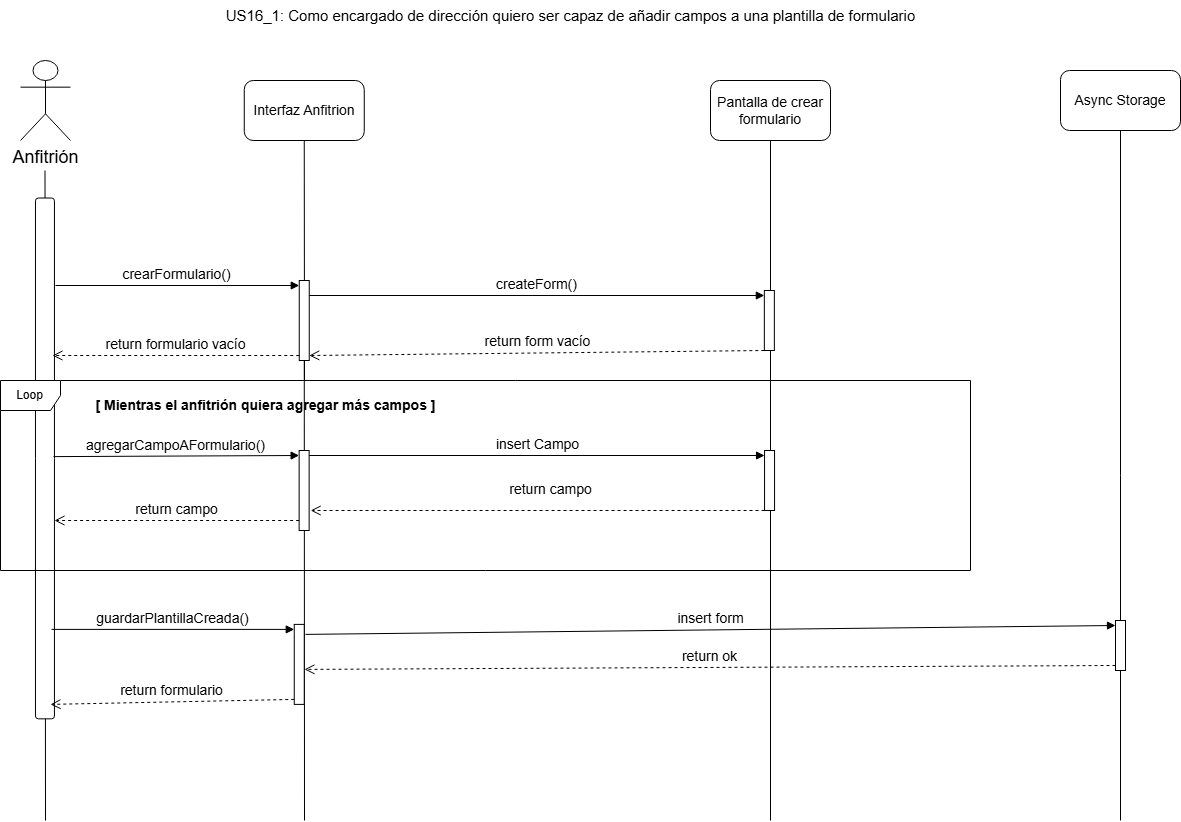

The diagram above was exported from draw.io. Its source (the exported page's mxGraphModel, read from the mxfile embedded in the PNG):
<mxGraphModel dx="1518" dy="2993" grid="1" gridSize="10" guides="1" tooltips="1" connect="1" arrows="1" fold="1" page="1" pageScale="1" pageWidth="827" pageHeight="1169" math="0" shadow="0">
  <root>
    <mxCell id="0" />
    <mxCell id="1" parent="0" />
    <mxCell id="nCxLG1d1VlXPXzw9NWho-1" value="&lt;font style=&quot;font-size: 15px;&quot;&gt;US16_1: Como encargado de dirección quiero ser capaz de añadir campos a una plantilla de formulario&lt;/font&gt;" style="text;html=1;align=center;verticalAlign=middle;resizable=0;points=[];autosize=1;strokeColor=none;fillColor=none;" parent="1" vertex="1">
      <mxGeometry x="215" y="-1740" width="710" height="30" as="geometry" />
    </mxCell>
    <mxCell id="nCxLG1d1VlXPXzw9NWho-2" value="&lt;font style=&quot;font-size: 14px;&quot;&gt;Interfaz Anfitrion&lt;/font&gt;" style="rounded=1;whiteSpace=wrap;html=1;" parent="1" vertex="1">
      <mxGeometry x="243.75" y="-1660" width="120" height="60" as="geometry" />
    </mxCell>
    <mxCell id="nCxLG1d1VlXPXzw9NWho-3" value="" style="endArrow=none;html=1;rounded=0;entryX=0.5;entryY=1;entryDx=0;entryDy=0;" parent="1" target="nCxLG1d1VlXPXzw9NWho-2" edge="1">
      <mxGeometry width="50" height="50" relative="1" as="geometry">
        <mxPoint x="304" y="-1360" as="sourcePoint" />
        <mxPoint x="493.75" y="-1320" as="targetPoint" />
      </mxGeometry>
    </mxCell>
    <mxCell id="nCxLG1d1VlXPXzw9NWho-4" value="&lt;font style=&quot;font-size: 18px;&quot;&gt;Anfitrión&lt;/font&gt;" style="shape=umlActor;verticalLabelPosition=bottom;verticalAlign=top;html=1;outlineConnect=0;" parent="1" vertex="1">
      <mxGeometry x="20" y="-1680" width="50" height="80" as="geometry" />
    </mxCell>
    <mxCell id="nCxLG1d1VlXPXzw9NWho-5" value="" style="endArrow=none;html=1;rounded=0;entryX=0.5;entryY=1;entryDx=0;entryDy=0;" parent="1" edge="1">
      <mxGeometry width="50" height="50" relative="1" as="geometry">
        <mxPoint x="45" y="-920" as="sourcePoint" />
        <mxPoint x="44.5" y="-1570" as="targetPoint" />
      </mxGeometry>
    </mxCell>
    <mxCell id="nCxLG1d1VlXPXzw9NWho-6" value="" style="rounded=1;whiteSpace=wrap;html=1;rotation=90;" parent="1" vertex="1">
      <mxGeometry x="-215.93" y="-1291.55" width="520.81" height="18.97" as="geometry" />
    </mxCell>
    <mxCell id="nCxLG1d1VlXPXzw9NWho-7" value="" style="endArrow=none;html=1;rounded=0;" parent="1" edge="1">
      <mxGeometry width="50" height="50" relative="1" as="geometry">
        <mxPoint x="303.75" y="-1410" as="sourcePoint" />
        <mxPoint x="304" y="-920" as="targetPoint" />
      </mxGeometry>
    </mxCell>
    <mxCell id="nCxLG1d1VlXPXzw9NWho-8" value="&lt;span style=&quot;font-size: 14px;&quot;&gt;Async Storage&lt;/span&gt;" style="rounded=1;whiteSpace=wrap;html=1;" parent="1" vertex="1">
      <mxGeometry x="1060" y="-1670" width="120" height="60" as="geometry" />
    </mxCell>
    <mxCell id="nCxLG1d1VlXPXzw9NWho-9" value="" style="endArrow=none;html=1;rounded=0;entryX=0.5;entryY=1;entryDx=0;entryDy=0;" parent="1" target="nCxLG1d1VlXPXzw9NWho-8" edge="1">
      <mxGeometry width="50" height="50" relative="1" as="geometry">
        <mxPoint x="1120" y="-920" as="sourcePoint" />
        <mxPoint x="1080" y="-1320" as="targetPoint" />
      </mxGeometry>
    </mxCell>
    <mxCell id="nCxLG1d1VlXPXzw9NWho-10" value="" style="html=1;points=[[0,0,0,0,5],[0,1,0,0,-5],[1,0,0,0,5],[1,1,0,0,-5]];perimeter=orthogonalPerimeter;outlineConnect=0;targetShapes=umlLifeline;portConstraint=eastwest;newEdgeStyle={&quot;curved&quot;:0,&quot;rounded&quot;:0};" parent="1" vertex="1">
      <mxGeometry x="298.75" y="-1460" width="10" height="80" as="geometry" />
    </mxCell>
    <mxCell id="nCxLG1d1VlXPXzw9NWho-11" value="&lt;font style=&quot;font-size: 14px;&quot;&gt;crearFormulario()&lt;/font&gt;" style="html=1;verticalAlign=bottom;endArrow=block;curved=0;rounded=0;entryX=0;entryY=0;entryDx=0;entryDy=5;" parent="1" target="nCxLG1d1VlXPXzw9NWho-10" edge="1">
      <mxGeometry x="-0.0028" relative="1" as="geometry">
        <mxPoint x="55" y="-1455" as="sourcePoint" />
        <mxPoint as="offset" />
      </mxGeometry>
    </mxCell>
    <mxCell id="nCxLG1d1VlXPXzw9NWho-12" value="&lt;font style=&quot;font-size: 14px;&quot;&gt;return formulario vacío&lt;/font&gt;" style="html=1;verticalAlign=bottom;endArrow=open;dashed=1;endSize=8;curved=0;rounded=0;exitX=0;exitY=1;exitDx=0;exitDy=-5;" parent="1" source="nCxLG1d1VlXPXzw9NWho-10" edge="1">
      <mxGeometry relative="1" as="geometry">
        <mxPoint x="52" y="-1385" as="targetPoint" />
      </mxGeometry>
    </mxCell>
    <mxCell id="nCxLG1d1VlXPXzw9NWho-13" value="" style="html=1;points=[[0,0,0,0,5],[0,1,0,0,-5],[1,0,0,0,5],[1,1,0,0,-5]];perimeter=orthogonalPerimeter;outlineConnect=0;targetShapes=umlLifeline;portConstraint=eastwest;newEdgeStyle={&quot;curved&quot;:0,&quot;rounded&quot;:0};" parent="1" vertex="1">
      <mxGeometry x="298.64" y="-1290" width="10" height="80" as="geometry" />
    </mxCell>
    <mxCell id="nCxLG1d1VlXPXzw9NWho-14" value="&lt;span style=&quot;font-size: 14px;&quot;&gt;agregarCampoAFormulario()&lt;/span&gt;" style="html=1;verticalAlign=bottom;endArrow=block;curved=0;rounded=0;entryX=0;entryY=0;entryDx=0;entryDy=5;exitX=0.607;exitY=0.045;exitDx=0;exitDy=0;exitPerimeter=0;" parent="1" target="nCxLG1d1VlXPXzw9NWho-13" edge="1">
      <mxGeometry relative="1" as="geometry">
        <mxPoint x="53.00135000000013" y="-1283.8817600000004" as="sourcePoint" />
      </mxGeometry>
    </mxCell>
    <mxCell id="nCxLG1d1VlXPXzw9NWho-15" value="&lt;font style=&quot;font-size: 14px;&quot;&gt;return campo&lt;/font&gt;" style="html=1;verticalAlign=bottom;endArrow=open;dashed=1;endSize=8;curved=0;rounded=0;exitX=0;exitY=1;exitDx=0;exitDy=-5;" parent="1" edge="1">
      <mxGeometry x="0.0001" relative="1" as="geometry">
        <mxPoint x="54" y="-1220" as="targetPoint" />
        <mxPoint as="offset" />
        <mxPoint x="298.6399999999999" y="-1220.0000000000005" as="sourcePoint" />
      </mxGeometry>
    </mxCell>
    <mxCell id="nCxLG1d1VlXPXzw9NWho-16" value="&lt;span style=&quot;font-size: 14px;&quot;&gt;Pantalla de crear&lt;/span&gt;&lt;div&gt;&lt;span style=&quot;font-size: 14px;&quot;&gt;formulario&lt;/span&gt;&lt;/div&gt;" style="rounded=1;whiteSpace=wrap;html=1;" parent="1" vertex="1">
      <mxGeometry x="710" y="-1660" width="120" height="60" as="geometry" />
    </mxCell>
    <mxCell id="nCxLG1d1VlXPXzw9NWho-17" value="" style="endArrow=none;html=1;rounded=0;entryX=0.5;entryY=1;entryDx=0;entryDy=0;" parent="1" target="nCxLG1d1VlXPXzw9NWho-16" edge="1">
      <mxGeometry width="50" height="50" relative="1" as="geometry">
        <mxPoint x="770" y="-920" as="sourcePoint" />
        <mxPoint x="730" y="-1310" as="targetPoint" />
      </mxGeometry>
    </mxCell>
    <mxCell id="nCxLG1d1VlXPXzw9NWho-25" value="&lt;span style=&quot;font-size: 14px;&quot;&gt;guardarPlantillaCreada()&lt;/span&gt;" style="html=1;verticalAlign=bottom;endArrow=block;curved=0;rounded=0;entryX=0;entryY=0;entryDx=0;entryDy=5;" parent="1" target="nCxLG1d1VlXPXzw9NWho-27" edge="1">
      <mxGeometry relative="1" as="geometry">
        <mxPoint x="51" y="-1111.1" as="sourcePoint" />
      </mxGeometry>
    </mxCell>
    <mxCell id="nCxLG1d1VlXPXzw9NWho-26" value="&lt;font style=&quot;font-size: 14px;&quot;&gt;return formulario&lt;/font&gt;" style="html=1;verticalAlign=bottom;endArrow=open;dashed=1;endSize=8;curved=0;rounded=0;exitX=0;exitY=1;exitDx=0;exitDy=-5;entryX=0.377;entryY=-0.055;entryDx=0;entryDy=0;entryPerimeter=0;" parent="1" source="nCxLG1d1VlXPXzw9NWho-27" edge="1">
      <mxGeometry relative="1" as="geometry">
        <mxPoint x="50" y="-1036.1" as="targetPoint" />
      </mxGeometry>
    </mxCell>
    <mxCell id="nCxLG1d1VlXPXzw9NWho-27" value="" style="html=1;points=[[0,0,0,0,5],[0,1,0,0,-5],[1,0,0,0,5],[1,1,0,0,-5]];perimeter=orthogonalPerimeter;outlineConnect=0;targetShapes=umlLifeline;portConstraint=eastwest;newEdgeStyle={&quot;curved&quot;:0,&quot;rounded&quot;:0};" parent="1" vertex="1">
      <mxGeometry x="293.75" y="-1116.1" width="10" height="80" as="geometry" />
    </mxCell>
    <mxCell id="nCxLG1d1VlXPXzw9NWho-28" value="&lt;font style=&quot;font-size: 14px;&quot;&gt;insert form&lt;/font&gt;" style="html=1;verticalAlign=bottom;endArrow=block;curved=0;rounded=0;entryX=0;entryY=0;entryDx=0;entryDy=5;entryPerimeter=0;" parent="1" target="nCxLG1d1VlXPXzw9NWho-30" edge="1">
      <mxGeometry x="0.0003" relative="1" as="geometry">
        <mxPoint x="305" y="-1106.1" as="sourcePoint" />
        <mxPoint as="offset" />
        <mxPoint x="1110" y="-1141.1" as="targetPoint" />
      </mxGeometry>
    </mxCell>
    <mxCell id="nCxLG1d1VlXPXzw9NWho-29" value="&lt;font style=&quot;font-size: 14px;&quot;&gt;return ok&lt;/font&gt;" style="html=1;verticalAlign=bottom;endArrow=open;dashed=1;endSize=8;curved=0;rounded=0;exitX=0;exitY=1;exitDx=0;exitDy=-5;exitPerimeter=0;" parent="1" source="nCxLG1d1VlXPXzw9NWho-30" edge="1">
      <mxGeometry relative="1" as="geometry">
        <mxPoint x="304" y="-1071.1" as="targetPoint" />
        <mxPoint x="1110" y="-1097.1" as="sourcePoint" />
      </mxGeometry>
    </mxCell>
    <mxCell id="nCxLG1d1VlXPXzw9NWho-30" value="" style="html=1;points=[[0,0,0,0,5],[0,1,0,0,-5],[1,0,0,0,5],[1,1,0,0,-5]];perimeter=orthogonalPerimeter;outlineConnect=0;targetShapes=umlLifeline;portConstraint=eastwest;newEdgeStyle={&quot;curved&quot;:0,&quot;rounded&quot;:0};" parent="1" vertex="1">
      <mxGeometry x="1115" y="-1120" width="10" height="50" as="geometry" />
    </mxCell>
    <mxCell id="nCxLG1d1VlXPXzw9NWho-31" value="" style="html=1;points=[[0,0,0,0,5],[0,1,0,0,-5],[1,0,0,0,5],[1,1,0,0,-5]];perimeter=orthogonalPerimeter;outlineConnect=0;targetShapes=umlLifeline;portConstraint=eastwest;newEdgeStyle={&quot;curved&quot;:0,&quot;rounded&quot;:0};" parent="1" vertex="1">
      <mxGeometry x="763.85" y="-1450" width="10" height="60" as="geometry" />
    </mxCell>
    <mxCell id="nCxLG1d1VlXPXzw9NWho-32" value="&lt;font style=&quot;font-size: 14px;&quot;&gt;createForm()&lt;/font&gt;" style="html=1;verticalAlign=bottom;endArrow=block;curved=0;rounded=0;entryX=0;entryY=0;entryDx=0;entryDy=5;" parent="1" source="nCxLG1d1VlXPXzw9NWho-10" target="nCxLG1d1VlXPXzw9NWho-31" edge="1">
      <mxGeometry relative="1" as="geometry">
        <mxPoint x="693.85" y="-1445" as="sourcePoint" />
      </mxGeometry>
    </mxCell>
    <mxCell id="nCxLG1d1VlXPXzw9NWho-33" value="&lt;font style=&quot;font-size: 14px;&quot;&gt;return form vacío&lt;/font&gt;" style="html=1;verticalAlign=bottom;endArrow=open;dashed=1;endSize=8;curved=0;rounded=0;entryX=1;entryY=1;entryDx=0;entryDy=-5;entryPerimeter=0;" parent="1" source="nCxLG1d1VlXPXzw9NWho-31" target="nCxLG1d1VlXPXzw9NWho-10" edge="1">
      <mxGeometry relative="1" as="geometry">
        <mxPoint x="693.85" y="-1375" as="targetPoint" />
      </mxGeometry>
    </mxCell>
    <mxCell id="nCxLG1d1VlXPXzw9NWho-34" value="" style="html=1;points=[[0,0,0,0,5],[0,1,0,0,-5],[1,0,0,0,5],[1,1,0,0,-5]];perimeter=orthogonalPerimeter;outlineConnect=0;targetShapes=umlLifeline;portConstraint=eastwest;newEdgeStyle={&quot;curved&quot;:0,&quot;rounded&quot;:0};" parent="1" vertex="1">
      <mxGeometry x="764.0500000000001" y="-1290" width="10" height="60" as="geometry" />
    </mxCell>
    <mxCell id="nCxLG1d1VlXPXzw9NWho-35" value="&lt;span style=&quot;font-size: 14px;&quot;&gt;insert Campo&lt;/span&gt;" style="html=1;verticalAlign=bottom;endArrow=block;curved=0;rounded=0;entryX=0;entryY=0;entryDx=0;entryDy=5;" parent="1" source="nCxLG1d1VlXPXzw9NWho-13" target="nCxLG1d1VlXPXzw9NWho-34" edge="1">
      <mxGeometry relative="1" as="geometry">
        <mxPoint x="694.0500000000001" y="-1285" as="sourcePoint" />
      </mxGeometry>
    </mxCell>
    <mxCell id="nCxLG1d1VlXPXzw9NWho-36" value="&lt;font style=&quot;font-size: 14px;&quot;&gt;return campo&lt;/font&gt;" style="html=1;verticalAlign=bottom;endArrow=open;dashed=1;endSize=8;curved=0;rounded=0;" parent="1" source="nCxLG1d1VlXPXzw9NWho-34" edge="1">
      <mxGeometry x="-0.0576" y="-10" relative="1" as="geometry">
        <mxPoint x="310.2" y="-1230" as="targetPoint" />
        <mxPoint as="offset" />
      </mxGeometry>
    </mxCell>
    <mxCell id="nCxLG1d1VlXPXzw9NWho-37" value="Loop" style="shape=umlFrame;whiteSpace=wrap;html=1;pointerEvents=0;" parent="1" vertex="1">
      <mxGeometry y="-1360" width="970" height="190" as="geometry" />
    </mxCell>
    <mxCell id="nCxLG1d1VlXPXzw9NWho-38" value="&lt;b&gt;&lt;font style=&quot;font-size: 14px;&quot;&gt;[ Mientras el anfitrión quiera agregar más campos ]&lt;/font&gt;&lt;/b&gt;" style="text;html=1;align=center;verticalAlign=middle;resizable=0;points=[];autosize=1;strokeColor=none;fillColor=none;" parent="1" vertex="1">
      <mxGeometry x="85" y="-1350" width="360" height="30" as="geometry" />
    </mxCell>
  </root>
</mxGraphModel>